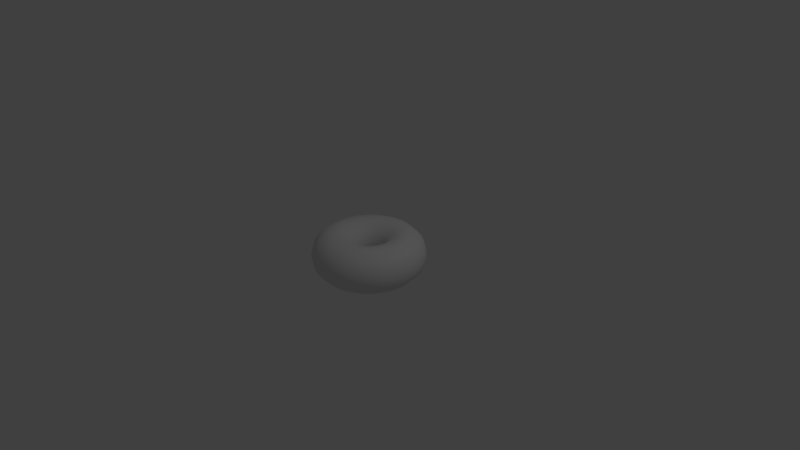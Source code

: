 # Source: doughnut.blend  (saved by Blender 2.78.0; exported with 4.5.12 LTS)
import bpy
from mathutils import Matrix  # noqa: F401  (used for matrix-valued properties, if any)

bpy.ops.wm.read_factory_settings(use_empty=True)
scene = bpy.context.scene
scene.name = 'Scene'

# ---- collections
col_collection_1 = bpy.data.collections.new('Collection 1'); scene.collection.children.link(col_collection_1)

# ---- world
world_world = bpy.data.worlds.new('World'); scene.world = world_world
world_world.color = (0.05088, 0.05088, 0.05088)
world_world.use_sun_shadow = False
world_world.sun_shadow_jitter_overblur = 0.0
world_world.cycles.sampling_method = 'MANUAL'

# ---- cameras
cam_camera = bpy.data.cameras.new('Camera')
cam_camera.clip_end = 100.0
cam_camera.lens = 35.0
cam_camera.sensor_width = 32.0
cam_camera.sensor_height = 18.0
cam_camera.ortho_scale = 7.314
cam_camera.dof.focus_distance = 0.0
cam_camera.dof.aperture_fstop = 128.0

# ---- lights
light_lamp = bpy.data.lights.new('Lamp', 'POINT')
light_lamp.transmission_factor = 0.0
light_lamp.cutoff_distance = 30.0
light_lamp.energy = 100.0
light_lamp.shadow_buffer_clip_start = 1.001
light_lamp.shadow_soft_size = 0.1
light_lamp.shadow_maximum_resolution = 0.006
light_lamp.use_absolute_resolution = True

# ---- meshes
me_cone = bpy.data.meshes.new('Cone')
me_cone.from_pydata([(0.7409, 1.25e-08, -1.142), (0.7025, 1.228e-08, -1.002), (0.5971, 1.261e-08, -0.8953), (0.4522, 1.25e-08, -0.8555), (0.3064, 1.272e-08, -0.8936), (0.199, 1.272e-08, -1.0), (0.1597, 1.25e-08, -1.142), (0.197, 1.272e-08, -1.302), (0.3064, 1.261e-08, -1.412), (0.4522, 1.25e-08, -1.45), (0.5971, 1.25e-08, -1.41), (0.7046, 1.228e-08, -1.3), (0.7346, 0.09671, -1.142), (0.6965, 0.0917, -1.002), (0.592, 0.07793, -0.8953), (0.4484, 0.05903, -0.8555), (0.3038, 0.03999, -0.8936), (0.1973, 0.02598, -1.0), (0.1583, 0.02084, -1.142), (0.1953, 0.02571, -1.302), (0.3038, 0.03999, -1.412), (0.4484, 0.05903, -1.45), (0.592, 0.07793, -1.41), (0.6985, 0.09197, -1.3), (0.7157, 0.1918, -1.142), (0.6786, 0.1818, -1.002), (0.5767, 0.1545, -0.8953), (0.4368, 0.117, -0.8555), (0.296, 0.07931, -0.8936), (0.1923, 0.05152, -1.0), (0.1542, 0.04132, -1.142), (0.1903, 0.05098, -1.302), (0.296, 0.07931, -1.412), (0.4368, 0.117, -1.45), (0.5767, 0.1545, -1.41), (0.6806, 0.1824, -1.3), (0.6845, 0.2835, -1.142), (0.649, 0.2688, -1.002), (0.5516, 0.2285, -0.8953), (0.4178, 0.1731, -0.8555), (0.2831, 0.1173, -0.8936), (0.1839, 0.07617, -1.0), (0.1475, 0.0611, -1.142), (0.182, 0.07538, -1.302), (0.2831, 0.1173, -1.412), (0.4178, 0.1731, -1.45), (0.5516, 0.2285, -1.41), (0.6509, 0.2696, -1.3), (0.6417, 0.3705, -1.142), (0.6084, 0.3513, -1.002), (0.5171, 0.2985, -0.8953), (0.3916, 0.2261, -0.8555), (0.2654, 0.1532, -0.8936), (0.1724, 0.09952, -1.0), (0.1383, 0.07983, -1.142), (0.1706, 0.09849, -1.302), (0.2654, 0.1532, -1.412), (0.3916, 0.2261, -1.45), (0.5171, 0.2985, -1.41), (0.6102, 0.3523, -1.3), (0.5878, 0.4511, -1.142), (0.5573, 0.4277, -1.002), (0.4737, 0.3635, -0.8953), (0.3588, 0.2753, -0.8555), (0.2431, 0.1865, -0.8936), (0.1579, 0.1212, -1.0), (0.1267, 0.09719, -1.142), (0.1563, 0.1199, -1.302), (0.2431, 0.1865, -1.412), (0.3588, 0.2753, -1.45), (0.4737, 0.3635, -1.41), (0.559, 0.4289, -1.3), (0.5239, 0.5239, -1.142), (0.4968, 0.4968, -1.002), (0.4222, 0.4222, -0.8953), (0.3198, 0.3198, -0.8555), (0.2167, 0.2167, -0.8936), (0.1407, 0.1407, -1.0), (0.1129, 0.1129, -1.142), (0.1393, 0.1393, -1.302), (0.2167, 0.2167, -1.412), (0.3198, 0.3198, -1.45), (0.4222, 0.4222, -1.41), (0.4982, 0.4982, -1.3), (0.4511, 0.5878, -1.142), (0.4277, 0.5573, -1.002), (0.3635, 0.4737, -0.8953), (0.2753, 0.3588, -0.8555), (0.1865, 0.2431, -0.8936), (0.1212, 0.1579, -1.0), (0.09719, 0.1267, -1.142), (0.1199, 0.1563, -1.302), (0.1865, 0.2431, -1.412), (0.2753, 0.3588, -1.45), (0.3635, 0.4737, -1.41), (0.4289, 0.559, -1.3), (0.3705, 0.6417, -1.142), (0.3513, 0.6084, -1.002), (0.2985, 0.5171, -0.8953), (0.2261, 0.3916, -0.8555), (0.1532, 0.2654, -0.8936), (0.09952, 0.1724, -1.0), (0.07983, 0.1383, -1.142), (0.09849, 0.1706, -1.302), (0.1532, 0.2654, -1.412), (0.2261, 0.3916, -1.45), (0.2985, 0.5171, -1.41), (0.3523, 0.6102, -1.3), (0.2835, 0.6845, -1.142), (0.2688, 0.649, -1.002), (0.2285, 0.5516, -0.8953), (0.1731, 0.4178, -0.8555), (0.1173, 0.2831, -0.8936), (0.07617, 0.1839, -1.0), (0.0611, 0.1475, -1.142), (0.07538, 0.182, -1.302), (0.1173, 0.2831, -1.412), (0.1731, 0.4178, -1.45), (0.2285, 0.5516, -1.41), (0.2696, 0.6509, -1.3), (0.1918, 0.7157, -1.142), (0.1818, 0.6786, -1.002), (0.1545, 0.5767, -0.8953), (0.117, 0.4368, -0.8555), (0.07931, 0.296, -0.8936), (0.05152, 0.1923, -1.0), (0.04132, 0.1542, -1.142), (0.05098, 0.1903, -1.302), (0.07931, 0.296, -1.412), (0.117, 0.4368, -1.45), (0.1545, 0.5767, -1.41), (0.1824, 0.6806, -1.3), (0.09671, 0.7346, -1.142), (0.0917, 0.6965, -1.002), (0.07793, 0.592, -0.8953), (0.05903, 0.4484, -0.8555), (0.03999, 0.3038, -0.8936), (0.02598, 0.1973, -1.0), (0.02084, 0.1583, -1.142), (0.02571, 0.1953, -1.302), (0.03999, 0.3038, -1.412), (0.05903, 0.4484, -1.45), (0.07793, 0.592, -1.41), (0.09197, 0.6985, -1.3), (1.377e-08, 0.7409, -1.142), (4.629e-08, 0.7025, -1.002), (4.589e-08, 0.5971, -0.8953), (3.547e-08, 0.4522, -0.8555), (3.212e-08, 0.3064, -0.8936), (2.307e-08, 0.199, -1.0), (4.428e-08, 0.1597, -1.142), (2.217e-08, 0.197, -1.302), (3.207e-08, 0.3064, -1.412), (3.547e-08, 0.4522, -1.45), (4.589e-08, 0.5971, -1.41), (4.645e-08, 0.7046, -1.3), (-0.09671, 0.7346, -1.142), (-0.0917, 0.6965, -1.002), (-0.07793, 0.592, -0.8953), (-0.05903, 0.4484, -0.8555), (-0.03999, 0.3038, -0.8936), (-0.02598, 0.1973, -1.0), (-0.02084, 0.1583, -1.142), (-0.02571, 0.1953, -1.302), (-0.03999, 0.3038, -1.412), (-0.05903, 0.4484, -1.45), (-0.07793, 0.592, -1.41), (-0.09197, 0.6985, -1.3), (-0.1918, 0.7157, -1.142), (-0.1818, 0.6786, -1.002), (-0.1545, 0.5767, -0.8953), (-0.117, 0.4368, -0.8555), (-0.07931, 0.296, -0.8936), (-0.05152, 0.1923, -1.0), (-0.04132, 0.1542, -1.142), (-0.05098, 0.1903, -1.302), (-0.07931, 0.296, -1.412), (-0.117, 0.4368, -1.45), (-0.1545, 0.5767, -1.41), (-0.1824, 0.6806, -1.3), (-0.2835, 0.6845, -1.142), (-0.2688, 0.649, -1.002), (-0.2285, 0.5516, -0.8953), (-0.1731, 0.4178, -0.8555), (-0.1173, 0.2831, -0.8936), (-0.07617, 0.1839, -1.0), (-0.0611, 0.1475, -1.142), (-0.07538, 0.182, -1.302), (-0.1173, 0.2831, -1.412), (-0.1731, 0.4178, -1.45), (-0.2285, 0.5516, -1.41), (-0.2696, 0.6509, -1.3), (-0.3705, 0.6417, -1.142), (-0.3513, 0.6084, -1.002), (-0.2985, 0.5171, -0.8953), (-0.2261, 0.3916, -0.8555), (-0.1532, 0.2654, -0.8936), (-0.09952, 0.1724, -1.0), (-0.07983, 0.1383, -1.142), (-0.09849, 0.1706, -1.302), (-0.1532, 0.2654, -1.412), (-0.2261, 0.3916, -1.45), (-0.2985, 0.5171, -1.41), (-0.3523, 0.6102, -1.3), (-0.4511, 0.5878, -1.142), (-0.4277, 0.5573, -1.002), (-0.3635, 0.4737, -0.8953), (-0.2753, 0.3588, -0.8555), (-0.1865, 0.2431, -0.8936), (-0.1212, 0.1579, -1.0), (-0.09719, 0.1267, -1.142), (-0.1199, 0.1563, -1.302), (-0.1865, 0.2431, -1.412), (-0.2753, 0.3588, -1.45), (-0.3635, 0.4737, -1.41), (-0.4289, 0.559, -1.3), (-0.5239, 0.5239, -1.142), (-0.4968, 0.4968, -1.002), (-0.4222, 0.4222, -0.8953), (-0.3198, 0.3198, -0.8555), (-0.2167, 0.2167, -0.8936), (-0.1407, 0.1407, -1.0), (-0.1129, 0.1129, -1.142), (-0.1393, 0.1393, -1.302), (-0.2167, 0.2167, -1.412), (-0.3198, 0.3198, -1.45), (-0.4222, 0.4222, -1.41), (-0.4982, 0.4982, -1.3), (-0.5878, 0.4511, -1.142), (-0.5573, 0.4277, -1.002), (-0.4737, 0.3635, -0.8953), (-0.3588, 0.2753, -0.8555), (-0.2431, 0.1865, -0.8936), (-0.1579, 0.1212, -1.0), (-0.1267, 0.09719, -1.142), (-0.1563, 0.1199, -1.302), (-0.2431, 0.1865, -1.412), (-0.3588, 0.2753, -1.45), (-0.4737, 0.3635, -1.41), (-0.559, 0.4289, -1.3), (-0.6417, 0.3705, -1.142), (-0.6084, 0.3513, -1.002), (-0.5171, 0.2985, -0.8953), (-0.3916, 0.2261, -0.8555), (-0.2654, 0.1532, -0.8936), (-0.1724, 0.09952, -1.0), (-0.1383, 0.07983, -1.142), (-0.1706, 0.09849, -1.302), (-0.2654, 0.1532, -1.412), (-0.3916, 0.2261, -1.45), (-0.5171, 0.2985, -1.41), (-0.6102, 0.3523, -1.3), (-0.6845, 0.2835, -1.142), (-0.649, 0.2688, -1.002), (-0.5516, 0.2285, -0.8953), (-0.4178, 0.1731, -0.8555), (-0.2831, 0.1173, -0.8936), (-0.1839, 0.07617, -1.0), (-0.1475, 0.0611, -1.142), (-0.182, 0.07538, -1.302), (-0.2831, 0.1173, -1.412), (-0.4178, 0.1731, -1.45), (-0.5516, 0.2285, -1.41), (-0.6509, 0.2696, -1.3), (-0.7157, 0.1918, -1.142), (-0.6786, 0.1818, -1.002), (-0.5767, 0.1545, -0.8953), (-0.4368, 0.117, -0.8555), (-0.296, 0.07931, -0.8936), (-0.1923, 0.05152, -1.0), (-0.1542, 0.04132, -1.142), (-0.1903, 0.05098, -1.302), (-0.296, 0.07931, -1.412), (-0.4368, 0.117, -1.45), (-0.5767, 0.1545, -1.41), (-0.6806, 0.1824, -1.3), (-0.7346, 0.09671, -1.142), (-0.6965, 0.0917, -1.002), (-0.592, 0.07793, -0.8953), (-0.4484, 0.05903, -0.8555), (-0.3038, 0.03999, -0.8936), (-0.1973, 0.02598, -1.0), (-0.1583, 0.02084, -1.142), (-0.1953, 0.02571, -1.302), (-0.3038, 0.03999, -1.412), (-0.4484, 0.05903, -1.45), (-0.592, 0.07793, -1.41), (-0.6985, 0.09197, -1.3), (-0.7409, 6.941e-08, -1.142), (-0.7025, 6.724e-08, -1.002), (-0.5971, 6.097e-08, -0.8953), (-0.4522, 5.198e-08, -0.8555), (-0.3064, 4.325e-08, -0.8936), (-0.199, 3.727e-08, -1.0), (-0.1597, 3.426e-08, -1.142), (-0.197, 3.723e-08, -1.302), (-0.3064, 4.319e-08, -1.412), (-0.4522, 5.198e-08, -1.45), (-0.5971, 6.097e-08, -1.41), (-0.7046, 6.752e-08, -1.3), (-0.7346, -0.09671, -1.142), (-0.6965, -0.0917, -1.002), (-0.592, -0.07793, -0.8953), (-0.4484, -0.05903, -0.8555), (-0.3038, -0.03999, -0.8936), (-0.1973, -0.02598, -1.0), (-0.1583, -0.02084, -1.142), (-0.1953, -0.02571, -1.302), (-0.3038, -0.03999, -1.412), (-0.4484, -0.05903, -1.45), (-0.592, -0.07793, -1.41), (-0.6985, -0.09197, -1.3), (-0.7157, -0.1918, -1.142), (-0.6786, -0.1818, -1.002), (-0.5767, -0.1545, -0.8953), (-0.4368, -0.117, -0.8555), (-0.296, -0.07931, -0.8936), (-0.1923, -0.05152, -1.0), (-0.1542, -0.04132, -1.142), (-0.1903, -0.05098, -1.302), (-0.296, -0.07931, -1.412), (-0.4368, -0.117, -1.45), (-0.5767, -0.1545, -1.41), (-0.6806, -0.1824, -1.3), (-0.6845, -0.2835, -1.142), (-0.649, -0.2688, -1.002), (-0.5516, -0.2285, -0.8953), (-0.4178, -0.1731, -0.8555), (-0.2831, -0.1173, -0.8936), (-0.1839, -0.07617, -1.0), (-0.1475, -0.0611, -1.142), (-0.182, -0.07538, -1.302), (-0.2831, -0.1173, -1.412), (-0.4178, -0.1731, -1.45), (-0.5516, -0.2285, -1.41), (-0.6509, -0.2696, -1.3), (-0.6417, -0.3705, -1.142), (-0.6084, -0.3513, -1.002), (-0.5171, -0.2985, -0.8953), (-0.3916, -0.2261, -0.8555), (-0.2654, -0.1532, -0.8936), (-0.1724, -0.09952, -1.0), (-0.1383, -0.07983, -1.142), (-0.1706, -0.09849, -1.302), (-0.2654, -0.1532, -1.412), (-0.3916, -0.2261, -1.45), (-0.5171, -0.2985, -1.41), (-0.6102, -0.3523, -1.3), (-0.5878, -0.4511, -1.142), (-0.5573, -0.4277, -1.002), (-0.4737, -0.3635, -0.8953), (-0.3588, -0.2753, -0.8555), (-0.2431, -0.1865, -0.8936), (-0.1579, -0.1212, -1.0), (-0.1267, -0.09719, -1.142), (-0.1563, -0.1199, -1.302), (-0.2431, -0.1865, -1.412), (-0.3588, -0.2753, -1.45), (-0.4737, -0.3635, -1.41), (-0.559, -0.4289, -1.3), (-0.5239, -0.5239, -1.142), (-0.4968, -0.4968, -1.002), (-0.4222, -0.4222, -0.8953), (-0.3198, -0.3198, -0.8555), (-0.2167, -0.2167, -0.8936), (-0.1407, -0.1407, -1.0), (-0.1129, -0.1129, -1.142), (-0.1393, -0.1393, -1.302), (-0.2167, -0.2167, -1.412), (-0.3198, -0.3198, -1.45), (-0.4222, -0.4222, -1.41), (-0.4982, -0.4982, -1.3), (-0.4511, -0.5878, -1.142), (-0.4277, -0.5573, -1.002), (-0.3635, -0.4737, -0.8953), (-0.2753, -0.3588, -0.8555), (-0.1865, -0.2431, -0.8936), (-0.1212, -0.1579, -1.0), (-0.09719, -0.1267, -1.142), (-0.1199, -0.1563, -1.302), (-0.1865, -0.2431, -1.412), (-0.2753, -0.3588, -1.45), (-0.3635, -0.4737, -1.41), (-0.4289, -0.559, -1.3), (-0.3705, -0.6417, -1.142), (-0.3513, -0.6084, -1.002), (-0.2985, -0.5171, -0.8953), (-0.2261, -0.3916, -0.8555), (-0.1532, -0.2654, -0.8936), (-0.09952, -0.1724, -1.0), (-0.07983, -0.1383, -1.142), (-0.09849, -0.1706, -1.302), (-0.1532, -0.2654, -1.412), (-0.2261, -0.3916, -1.45), (-0.2985, -0.5171, -1.41), (-0.3523, -0.6102, -1.3), (-0.2835, -0.6845, -1.142), (-0.2688, -0.649, -1.002), (-0.2285, -0.5516, -0.8953), (-0.1731, -0.4178, -0.8555), (-0.1173, -0.2831, -0.8936), (-0.07617, -0.1839, -1.0), (-0.0611, -0.1475, -1.142), (-0.07538, -0.182, -1.302), (-0.1173, -0.2831, -1.412), (-0.1731, -0.4178, -1.45), (-0.2285, -0.5516, -1.41), (-0.2696, -0.6509, -1.3), (-0.1918, -0.7157, -1.142), (-0.1818, -0.6786, -1.002), (-0.1545, -0.5767, -0.8953), (-0.117, -0.4368, -0.8555), (-0.07931, -0.296, -0.8936), (-0.05152, -0.1923, -1.0), (-0.04132, -0.1542, -1.142), (-0.05098, -0.1903, -1.302), (-0.07931, -0.296, -1.412), (-0.117, -0.4368, -1.45), (-0.1545, -0.5767, -1.41), (-0.1824, -0.6806, -1.3), (-0.09671, -0.7346, -1.142), (-0.0917, -0.6965, -1.002), (-0.07793, -0.592, -0.8953), (-0.05903, -0.4484, -0.8555), (-0.03999, -0.3038, -0.8936), (-0.02598, -0.1973, -1.0), (-0.02084, -0.1583, -1.142), (-0.02571, -0.1953, -1.302), (-0.03999, -0.3038, -1.412), (-0.05903, -0.4484, -1.45), (-0.07793, -0.592, -1.41), (-0.09197, -0.6985, -1.3), (-3.132e-08, -0.7409, -1.142), (-5.88e-09, -0.7025, -1.002), (6.514e-09, -0.5971, -0.8953), (3.487e-08, -0.4522, -0.8555), (6.825e-08, -0.3064, -0.8936), (9.402e-08, -0.199, -1.0), (1.305e-07, -0.1597, -1.142), (9.418e-08, -0.197, -1.302), (6.83e-08, -0.3064, -1.412), (3.487e-08, -0.4522, -1.45), (6.514e-09, -0.5971, -1.41), (-7.229e-09, -0.7046, -1.3), (0.09671, -0.7346, -1.142), (0.0917, -0.6965, -1.002), (0.07793, -0.592, -0.8953), (0.05903, -0.4484, -0.8555), (0.03999, -0.3038, -0.8936), (0.02598, -0.1973, -1.0), (0.02084, -0.1583, -1.142), (0.02571, -0.1953, -1.302), (0.03999, -0.3038, -1.412), (0.05903, -0.4484, -1.45), (0.07793, -0.592, -1.41), (0.09197, -0.6985, -1.3), (0.1918, -0.7157, -1.142), (0.1818, -0.6786, -1.002), (0.1545, -0.5767, -0.8953), (0.117, -0.4368, -0.8555), (0.0793, -0.296, -0.8936), (0.05152, -0.1923, -1.0), (0.04132, -0.1542, -1.142), (0.05098, -0.1903, -1.302), (0.0793, -0.296, -1.412), (0.117, -0.4368, -1.45), (0.1545, -0.5767, -1.41), (0.1824, -0.6806, -1.3), (0.2835, -0.6845, -1.142), (0.2688, -0.649, -1.002), (0.2285, -0.5516, -0.8953), (0.1731, -0.4178, -0.8555), (0.1173, -0.2831, -0.8936), (0.07617, -0.1839, -1.0), (0.0611, -0.1475, -1.142), (0.07538, -0.182, -1.302), (0.1173, -0.2831, -1.412), (0.1731, -0.4178, -1.45), (0.2285, -0.5516, -1.41), (0.2696, -0.6509, -1.3), (0.3705, -0.6417, -1.142), (0.3513, -0.6084, -1.002), (0.2985, -0.5171, -0.8953), (0.2261, -0.3916, -0.8555), (0.1532, -0.2654, -0.8936), (0.09952, -0.1724, -1.0), (0.07983, -0.1383, -1.142), (0.09849, -0.1706, -1.302), (0.1532, -0.2654, -1.412), (0.2261, -0.3916, -1.45), (0.2985, -0.5171, -1.41), (0.3523, -0.6102, -1.3), (0.4511, -0.5878, -1.142), (0.4277, -0.5573, -1.002), (0.3635, -0.4737, -0.8953), (0.2753, -0.3588, -0.8555), (0.1865, -0.2431, -0.8936), (0.1212, -0.1579, -1.0), (0.09719, -0.1267, -1.142), (0.1199, -0.1563, -1.302), (0.1865, -0.2431, -1.412), (0.2753, -0.3588, -1.45), (0.3635, -0.4737, -1.41), (0.4289, -0.559, -1.3), (0.5239, -0.5239, -1.142), (0.4968, -0.4968, -1.002), (0.4222, -0.4222, -0.8953), (0.3198, -0.3198, -0.8555), (0.2167, -0.2167, -0.8936), (0.1407, -0.1407, -1.0), (0.1129, -0.1129, -1.142), (0.1393, -0.1393, -1.302), (0.2167, -0.2167, -1.412), (0.3198, -0.3198, -1.45), (0.4222, -0.4222, -1.41), (0.4982, -0.4982, -1.3), (0.5878, -0.4511, -1.142), (0.5573, -0.4277, -1.002), (0.4737, -0.3635, -0.8953), (0.3588, -0.2753, -0.8555), (0.2431, -0.1865, -0.8936), (0.1579, -0.1212, -1.0), (0.1267, -0.09719, -1.142), (0.1563, -0.1199, -1.302), (0.2431, -0.1865, -1.412), (0.3588, -0.2753, -1.45), (0.4737, -0.3635, -1.41), (0.559, -0.4289, -1.3), (0.6417, -0.3705, -1.142), (0.6084, -0.3513, -1.002), (0.5171, -0.2985, -0.8953), (0.3916, -0.2261, -0.8555), (0.2654, -0.1532, -0.8936), (0.1724, -0.09952, -1.0), (0.1383, -0.07983, -1.142), (0.1706, -0.09849, -1.302), (0.2654, -0.1532, -1.412), (0.3916, -0.2261, -1.45), (0.5171, -0.2985, -1.41), (0.6102, -0.3523, -1.3), (0.6845, -0.2835, -1.142), (0.649, -0.2688, -1.002), (0.5516, -0.2285, -0.8953), (0.4178, -0.1731, -0.8555), (0.2831, -0.1173, -0.8936), (0.1839, -0.07617, -1.0), (0.1475, -0.0611, -1.142), (0.182, -0.07538, -1.302), (0.2831, -0.1173, -1.412), (0.4178, -0.1731, -1.45), (0.5516, -0.2285, -1.41), (0.6509, -0.2696, -1.3), (0.7157, -0.1918, -1.142), (0.6786, -0.1818, -1.002), (0.5767, -0.1545, -0.8953), (0.4368, -0.117, -0.8555), (0.296, -0.0793, -0.8936), (0.1923, -0.05152, -1.0), (0.1542, -0.04132, -1.142), (0.1903, -0.05098, -1.302), (0.296, -0.0793, -1.412), (0.4368, -0.117, -1.45), (0.5767, -0.1545, -1.41), (0.6806, -0.1824, -1.3), (0.7346, -0.09671, -1.142), (0.6965, -0.0917, -1.002), (0.592, -0.07793, -0.8953), (0.4484, -0.05903, -0.8555), (0.3038, -0.03999, -0.8936), (0.1973, -0.02598, -1.0), (0.1583, -0.02084, -1.142), (0.1953, -0.02571, -1.302), (0.3038, -0.03999, -1.412), (0.4484, -0.05903, -1.45), (0.592, -0.07793, -1.41), (0.6985, -0.09197, -1.3), (0.3848, 1.25e-08, -1.15), (0.3931, 1.272e-08, -1.178), (0.4161, 1.239e-08, -1.202), (0.4484, 1.25e-08, -1.212), (0.4816, 1.228e-08, -1.204), (0.5066, 1.228e-08, -1.18), (0.5158, 1.25e-08, -1.15), (0.5086, 1.228e-08, -1.129), (0.4816, 1.239e-08, -1.101), (0.4484, 1.25e-08, -1.094), (0.4161, 1.25e-08, -1.103), (0.391, 1.272e-08, -1.131), (0.3815, 0.05023, -1.15), (0.3897, 0.05131, -1.178), (0.4125, 0.05431, -1.202), (0.4445, 0.05853, -1.212), (0.4775, 0.06286, -1.204), (0.5022, 0.06612, -1.18), (0.5114, 0.06732, -1.15), (0.5043, 0.06639, -1.129), (0.4775, 0.06286, -1.101), (0.4445, 0.05853, -1.094), (0.4125, 0.05431, -1.103), (0.3877, 0.05104, -1.131), (0.3717, 0.0996, -1.15), (0.3797, 0.1017, -1.178), (0.4019, 0.1077, -1.202), (0.4331, 0.116, -1.212), (0.4652, 0.1247, -1.204), (0.4893, 0.1311, -1.18), (0.4982, 0.1335, -1.15), (0.4913, 0.1316, -1.129), (0.4652, 0.1247, -1.101), (0.4331, 0.116, -1.094), (0.4019, 0.1077, -1.103), (0.3777, 0.1012, -1.131), (0.3555, 0.1473, -1.15), (0.3631, 0.1504, -1.178), (0.3844, 0.1592, -1.202), (0.4143, 0.1716, -1.212), (0.445, 0.1843, -1.204), (0.468, 0.1939, -1.18), (0.4765, 0.1974, -1.15), (0.4699, 0.1946, -1.129), (0.445, 0.1843, -1.101), (0.4143, 0.1716, -1.094), (0.3844, 0.1592, -1.103), (0.3613, 0.1496, -1.131), (0.3333, 0.1924, -1.15), (0.3404, 0.1965, -1.178), (0.3604, 0.2081, -1.202), (0.3883, 0.2242, -1.212), (0.4171, 0.2408, -1.204), (0.4387, 0.2533, -1.18), (0.4467, 0.2579, -1.15), (0.4405, 0.2543, -1.129), (0.4171, 0.2408, -1.101), (0.3883, 0.2242, -1.094), (0.3604, 0.2081, -1.103), (0.3386, 0.1955, -1.131), (0.3053, 0.2343, -1.15), (0.3118, 0.2393, -1.178), (0.3301, 0.2533, -1.202), (0.3557, 0.273, -1.212), (0.3821, 0.2932, -1.204), (0.4019, 0.3084, -1.18), (0.4092, 0.314, -1.15), (0.4035, 0.3096, -1.129), (0.3821, 0.2932, -1.101), (0.3557, 0.273, -1.094), (0.3301, 0.2533, -1.103), (0.3102, 0.238, -1.131), (0.2721, 0.2721, -1.15), (0.2779, 0.2779, -1.178), (0.2942, 0.2942, -1.202), (0.3171, 0.3171, -1.212), (0.3406, 0.3406, -1.204), (0.3582, 0.3582, -1.18), (0.3647, 0.3647, -1.15), (0.3597, 0.3597, -1.129), (0.3406, 0.3406, -1.101), (0.3171, 0.3171, -1.094), (0.2942, 0.2942, -1.103), (0.2765, 0.2765, -1.131), (0.2343, 0.3053, -1.15), (0.2393, 0.3118, -1.178), (0.2533, 0.3301, -1.202), (0.273, 0.3557, -1.212), (0.2932, 0.3821, -1.204), (0.3084, 0.4019, -1.18), (0.314, 0.4092, -1.15), (0.3096, 0.4035, -1.129), (0.2932, 0.3821, -1.101), (0.273, 0.3557, -1.094), (0.2533, 0.3301, -1.103), (0.238, 0.3102, -1.131), (0.1924, 0.3333, -1.15), (0.1965, 0.3404, -1.178), (0.2081, 0.3604, -1.202), (0.2242, 0.3883, -1.212), (0.2408, 0.4171, -1.204), (0.2533, 0.4387, -1.18), (0.2579, 0.4467, -1.15), (0.2543, 0.4405, -1.129), (0.2408, 0.4171, -1.101), (0.2242, 0.3883, -1.094), (0.2081, 0.3604, -1.103), (0.1955, 0.3386, -1.131), (0.1473, 0.3555, -1.15), (0.1504, 0.3631, -1.178), (0.1592, 0.3844, -1.202), (0.1716, 0.4143, -1.212), (0.1843, 0.445, -1.204), (0.1939, 0.468, -1.18), (0.1974, 0.4765, -1.15), (0.1946, 0.4699, -1.129), (0.1843, 0.445, -1.101), (0.1716, 0.4143, -1.094), (0.1592, 0.3844, -1.103), (0.1496, 0.3613, -1.131), (0.0996, 0.3717, -1.15), (0.1017, 0.3797, -1.178), (0.1077, 0.4019, -1.202), (0.116, 0.4331, -1.212), (0.1247, 0.4652, -1.204), (0.1311, 0.4893, -1.18), (0.1335, 0.4982, -1.15), (0.1316, 0.4913, -1.129), (0.1247, 0.4652, -1.101), (0.116, 0.4331, -1.094), (0.1077, 0.4019, -1.103), (0.1012, 0.3777, -1.131), (0.05023, 0.3815, -1.15), (0.05131, 0.3897, -1.178), (0.05431, 0.4125, -1.202), (0.05853, 0.4445, -1.212), (0.06286, 0.4775, -1.204), (0.06612, 0.5022, -1.18), (0.06732, 0.5114, -1.15), (0.06639, 0.5043, -1.129), (0.06286, 0.4775, -1.101), (0.05853, 0.4445, -1.094), (0.05431, 0.4125, -1.103), (0.05104, 0.3877, -1.131), (4.105e-08, 0.3848, -1.15), (6.221e-08, 0.3931, -1.178), (6.261e-08, 0.4161, -1.202), (4.619e-08, 0.4484, -1.212), (4.953e-08, 0.4816, -1.204), (3.175e-08, 0.5066, -1.18), (3.738e-08, 0.5158, -1.15), (3.265e-08, 0.5086, -1.129), (4.959e-08, 0.4816, -1.101), (4.619e-08, 0.4484, -1.094), (6.261e-08, 0.4161, -1.103), (6.205e-08, 0.391, -1.131), (-0.05023, 0.3815, -1.15), (-0.05131, 0.3897, -1.178), (-0.05431, 0.4125, -1.202), (-0.05853, 0.4445, -1.212), (-0.06286, 0.4775, -1.204), (-0.06612, 0.5022, -1.18), (-0.06732, 0.5114, -1.15), (-0.06639, 0.5043, -1.129), (-0.06286, 0.4775, -1.101), (-0.05853, 0.4445, -1.094), (-0.05431, 0.4125, -1.103), (-0.05104, 0.3877, -1.131), (-0.0996, 0.3717, -1.15), (-0.1017, 0.3797, -1.178), (-0.1077, 0.4019, -1.202), (-0.116, 0.4331, -1.212), (-0.1247, 0.4652, -1.204), (-0.1311, 0.4893, -1.18), (-0.1335, 0.4982, -1.15), (-0.1316, 0.4913, -1.129), (-0.1247, 0.4652, -1.101), (-0.116, 0.4331, -1.094), (-0.1077, 0.4019, -1.103), (-0.1012, 0.3777, -1.131), (-0.1473, 0.3555, -1.15), (-0.1504, 0.3631, -1.178), (-0.1592, 0.3844, -1.202), (-0.1716, 0.4143, -1.212), (-0.1843, 0.445, -1.204), (-0.1939, 0.468, -1.18), (-0.1974, 0.4765, -1.15), (-0.1946, 0.4699, -1.129), (-0.1843, 0.445, -1.101), (-0.1716, 0.4143, -1.094), (-0.1592, 0.3844, -1.103), (-0.1496, 0.3613, -1.131), (-0.1924, 0.3333, -1.15), (-0.1965, 0.3404, -1.178), (-0.2081, 0.3604, -1.202), (-0.2242, 0.3883, -1.212), (-0.2408, 0.4171, -1.204), (-0.2533, 0.4387, -1.18), (-0.2579, 0.4467, -1.15), (-0.2543, 0.4405, -1.129), (-0.2408, 0.4171, -1.101), (-0.2242, 0.3883, -1.094), (-0.2081, 0.3604, -1.103), (-0.1955, 0.3386, -1.131), (-0.2343, 0.3053, -1.15), (-0.2393, 0.3118, -1.178), (-0.2533, 0.3301, -1.202), (-0.273, 0.3557, -1.212), (-0.2932, 0.3821, -1.204), (-0.3084, 0.4019, -1.18), (-0.314, 0.4092, -1.15), (-0.3096, 0.4035, -1.129), (-0.2932, 0.3821, -1.101), (-0.273, 0.3557, -1.094), (-0.2533, 0.3301, -1.103), (-0.238, 0.3102, -1.131), (-0.2721, 0.2721, -1.15), (-0.2779, 0.2779, -1.178), (-0.2942, 0.2942, -1.202), (-0.3171, 0.3171, -1.212), (-0.3406, 0.3406, -1.204), (-0.3582, 0.3582, -1.18), (-0.3647, 0.3647, -1.15), (-0.3597, 0.3597, -1.129), (-0.3406, 0.3406, -1.101), (-0.3171, 0.3171, -1.094), (-0.2942, 0.2942, -1.103), (-0.2765, 0.2765, -1.131), (-0.3053, 0.2343, -1.15), (-0.3118, 0.2393, -1.178), (-0.3301, 0.2533, -1.202), (-0.3557, 0.273, -1.212), (-0.3821, 0.2932, -1.204), (-0.4019, 0.3084, -1.18), (-0.4092, 0.314, -1.15), (-0.4035, 0.3096, -1.129), (-0.3821, 0.2932, -1.101), (-0.3557, 0.273, -1.094), (-0.3301, 0.2533, -1.103), (-0.3102, 0.238, -1.131), (-0.3333, 0.1924, -1.15), (-0.3404, 0.1965, -1.178), (-0.3604, 0.2081, -1.202), (-0.3883, 0.2242, -1.212), (-0.4171, 0.2408, -1.204), (-0.4387, 0.2533, -1.18), (-0.4467, 0.2579, -1.15), (-0.4405, 0.2543, -1.129), (-0.4171, 0.2408, -1.101), (-0.3883, 0.2242, -1.094), (-0.3604, 0.2081, -1.103), (-0.3386, 0.1955, -1.131), (-0.3555, 0.1473, -1.15), (-0.3631, 0.1504, -1.178), (-0.3844, 0.1592, -1.202), (-0.4143, 0.1716, -1.212), (-0.445, 0.1843, -1.204), (-0.468, 0.1939, -1.18), (-0.4765, 0.1974, -1.15), (-0.4699, 0.1946, -1.129), (-0.445, 0.1843, -1.101), (-0.4143, 0.1716, -1.094), (-0.3844, 0.1592, -1.103), (-0.3613, 0.1496, -1.131), (-0.3717, 0.0996, -1.15), (-0.3797, 0.1017, -1.178), (-0.4019, 0.1077, -1.202), (-0.4331, 0.116, -1.212), (-0.4652, 0.1247, -1.204), (-0.4893, 0.1311, -1.18), (-0.4982, 0.1335, -1.15), (-0.4913, 0.1316, -1.129), (-0.4652, 0.1247, -1.101), (-0.4331, 0.116, -1.094), (-0.4019, 0.1077, -1.103), (-0.3777, 0.1012, -1.131), (-0.3815, 0.05023, -1.15), (-0.3897, 0.05131, -1.178), (-0.4125, 0.05431, -1.202), (-0.4445, 0.05853, -1.212), (-0.4775, 0.06286, -1.204), (-0.5022, 0.06612, -1.18), (-0.5114, 0.06732, -1.15), (-0.5043, 0.06639, -1.129), (-0.4775, 0.06286, -1.101), (-0.4445, 0.05853, -1.094), (-0.4125, 0.05431, -1.103), (-0.3877, 0.05104, -1.131), (-0.3848, 5.401e-08, -1.15), (-0.3931, 5.354e-08, -1.178), (-0.4161, 5.261e-08, -1.202), (-0.4484, 5.176e-08, -1.212), (-0.4816, 5.065e-08, -1.204), (-0.5066, 4.942e-08, -1.18), (-0.5158, 4.979e-08, -1.15), (-0.5086, 4.945e-08, -1.129), (-0.4816, 5.07e-08, -1.101), (-0.4484, 5.176e-08, -1.094), (-0.4161, 5.261e-08, -1.103), (-0.391, 5.326e-08, -1.131), (-0.3815, -0.05023, -1.15), (-0.3897, -0.05131, -1.178), (-0.4125, -0.05431, -1.202), (-0.4445, -0.05853, -1.212), (-0.4775, -0.06286, -1.204), (-0.5022, -0.06612, -1.18), (-0.5114, -0.06732, -1.15), (-0.5043, -0.06639, -1.129), (-0.4775, -0.06286, -1.101), (-0.4445, -0.05853, -1.094), (-0.4125, -0.05431, -1.103), (-0.3877, -0.05104, -1.131), (-0.3717, -0.0996, -1.15), (-0.3797, -0.1017, -1.178), (-0.4019, -0.1077, -1.202), (-0.4331, -0.116, -1.212), (-0.4652, -0.1247, -1.204), (-0.4893, -0.1311, -1.18), (-0.4982, -0.1335, -1.15), (-0.4913, -0.1316, -1.129), (-0.4652, -0.1247, -1.101), (-0.4331, -0.116, -1.094), (-0.4019, -0.1077, -1.103), (-0.3777, -0.1012, -1.131), (-0.3555, -0.1473, -1.15), (-0.3631, -0.1504, -1.178), (-0.3844, -0.1592, -1.202), (-0.4143, -0.1716, -1.212), (-0.445, -0.1843, -1.204), (-0.468, -0.1939, -1.18), (-0.4765, -0.1974, -1.15), (-0.4699, -0.1946, -1.129), (-0.445, -0.1843, -1.101), (-0.4143, -0.1716, -1.094), (-0.3844, -0.1592, -1.103), (-0.3613, -0.1496, -1.131), (-0.3333, -0.1924, -1.15), (-0.3404, -0.1965, -1.178), (-0.3604, -0.2081, -1.202), (-0.3883, -0.2242, -1.212), (-0.4171, -0.2408, -1.204), (-0.4387, -0.2533, -1.18), (-0.4467, -0.2579, -1.15), (-0.4405, -0.2543, -1.129), (-0.4171, -0.2408, -1.101), (-0.3883, -0.2242, -1.094), (-0.3604, -0.2081, -1.103), (-0.3386, -0.1955, -1.131), (-0.3053, -0.2343, -1.15), (-0.3118, -0.2393, -1.178), (-0.3301, -0.2533, -1.202), (-0.3557, -0.273, -1.212), (-0.3821, -0.2932, -1.204), (-0.4019, -0.3084, -1.18), (-0.4092, -0.314, -1.15), (-0.4035, -0.3096, -1.129), (-0.3821, -0.2932, -1.101), (-0.3557, -0.273, -1.094), (-0.3301, -0.2533, -1.103), (-0.3102, -0.238, -1.131), (-0.2721, -0.2721, -1.15), (-0.2779, -0.2779, -1.178), (-0.2942, -0.2942, -1.202), (-0.3171, -0.3171, -1.212), (-0.3406, -0.3406, -1.204), (-0.3582, -0.3582, -1.18), (-0.3647, -0.3647, -1.15), (-0.3597, -0.3597, -1.129), (-0.3406, -0.3406, -1.101), (-0.3171, -0.3171, -1.094), (-0.2942, -0.2942, -1.103), (-0.2765, -0.2765, -1.131), (-0.2343, -0.3053, -1.15), (-0.2393, -0.3118, -1.178), (-0.2533, -0.3301, -1.202), (-0.273, -0.3557, -1.212), (-0.2932, -0.3821, -1.204), (-0.3084, -0.4019, -1.18), (-0.314, -0.4092, -1.15), (-0.3096, -0.4035, -1.129), (-0.2932, -0.3821, -1.101), (-0.273, -0.3557, -1.094), (-0.2533, -0.3301, -1.103), (-0.238, -0.3102, -1.131), (-0.1924, -0.3333, -1.15), (-0.1965, -0.3404, -1.178), (-0.2081, -0.3604, -1.202), (-0.2242, -0.3883, -1.212), (-0.2408, -0.4171, -1.204), (-0.2533, -0.4387, -1.18), (-0.2579, -0.4467, -1.15), (-0.2543, -0.4405, -1.129), (-0.2408, -0.4171, -1.101), (-0.2242, -0.3883, -1.094), (-0.2081, -0.3604, -1.103), (-0.1955, -0.3386, -1.131), (-0.1473, -0.3555, -1.15), (-0.1504, -0.3631, -1.178), (-0.1592, -0.3844, -1.202), (-0.1716, -0.4143, -1.212), (-0.1843, -0.445, -1.204), (-0.1939, -0.468, -1.18), (-0.1974, -0.4765, -1.15), (-0.1946, -0.4699, -1.129), (-0.1843, -0.445, -1.101), (-0.1716, -0.4143, -1.094), (-0.1592, -0.3844, -1.103), (-0.1496, -0.3613, -1.131), (-0.0996, -0.3717, -1.15), (-0.1017, -0.3797, -1.178), (-0.1077, -0.4019, -1.202), (-0.116, -0.4331, -1.212), (-0.1247, -0.4652, -1.204), (-0.1311, -0.4893, -1.18), (-0.1335, -0.4982, -1.15), (-0.1316, -0.4913, -1.129), (-0.1247, -0.4652, -1.101), (-0.116, -0.4331, -1.094), (-0.1077, -0.4019, -1.103), (-0.1012, -0.3777, -1.131), (-0.05023, -0.3815, -1.15), (-0.05131, -0.3897, -1.178), (-0.05431, -0.4125, -1.202), (-0.05853, -0.4445, -1.212), (-0.06286, -0.4775, -1.204), (-0.06612, -0.5022, -1.18), (-0.06733, -0.5114, -1.15), (-0.06639, -0.5043, -1.129), (-0.06286, -0.4775, -1.101), (-0.05853, -0.4445, -1.094), (-0.05431, -0.4125, -1.103), (-0.05104, -0.3877, -1.131), (8.614e-08, -0.3848, -1.15), (1.144e-07, -0.3931, -1.178), (1.02e-07, -0.4161, -1.202), (4.679e-08, -0.4484, -1.212), (1.341e-08, -0.4816, -1.204), (-3.92e-08, -0.5066, -1.18), (-4.889e-08, -0.5158, -1.15), (-3.936e-08, -0.5086, -1.129), (1.336e-08, -0.4816, -1.101), (4.679e-08, -0.4484, -1.094), (1.02e-07, -0.4161, -1.103), (1.157e-07, -0.391, -1.131), (0.05023, -0.3815, -1.15), (0.05131, -0.3897, -1.178), (0.05431, -0.4125, -1.202), (0.05853, -0.4445, -1.212), (0.06286, -0.4775, -1.204), (0.06612, -0.5022, -1.18), (0.06732, -0.5114, -1.15), (0.06639, -0.5043, -1.129), (0.06286, -0.4775, -1.101), (0.05853, -0.4445, -1.094), (0.05431, -0.4125, -1.103), (0.05104, -0.3877, -1.131), (0.0996, -0.3717, -1.15), (0.1017, -0.3797, -1.178), (0.1077, -0.4019, -1.202), (0.116, -0.4331, -1.212), (0.1247, -0.4652, -1.204), (0.1311, -0.4893, -1.18), (0.1335, -0.4982, -1.15), (0.1316, -0.4913, -1.129), (0.1247, -0.4652, -1.101), (0.116, -0.4331, -1.094), (0.1077, -0.4019, -1.103), (0.1012, -0.3777, -1.131), (0.1473, -0.3555, -1.15), (0.1504, -0.3631, -1.178), (0.1592, -0.3844, -1.202), (0.1716, -0.4143, -1.212), (0.1843, -0.445, -1.204), (0.1939, -0.468, -1.18), (0.1974, -0.4765, -1.15), (0.1946, -0.4699, -1.129), (0.1843, -0.445, -1.101), (0.1716, -0.4143, -1.094), (0.1592, -0.3844, -1.103), (0.1496, -0.3613, -1.131), (0.1924, -0.3333, -1.15), (0.1965, -0.3404, -1.178), (0.2081, -0.3604, -1.202), (0.2242, -0.3883, -1.212), (0.2408, -0.4171, -1.204), (0.2533, -0.4387, -1.18), (0.2579, -0.4467, -1.15), (0.2543, -0.4405, -1.129), (0.2408, -0.4171, -1.101), (0.2242, -0.3883, -1.094), (0.2081, -0.3604, -1.103), (0.1955, -0.3386, -1.131), (0.2343, -0.3053, -1.15), (0.2393, -0.3118, -1.178), (0.2533, -0.3301, -1.202), (0.273, -0.3557, -1.212), (0.2932, -0.3821, -1.204), (0.3084, -0.4019, -1.18), (0.314, -0.4092, -1.15), (0.3096, -0.4035, -1.129), (0.2932, -0.3821, -1.101), (0.273, -0.3557, -1.094), (0.2533, -0.3301, -1.103), (0.238, -0.3102, -1.131), (0.2721, -0.2721, -1.15), (0.2779, -0.2779, -1.178), (0.2942, -0.2942, -1.202), (0.3171, -0.3171, -1.212), (0.3406, -0.3406, -1.204), (0.3582, -0.3582, -1.18), (0.3647, -0.3647, -1.15), (0.3597, -0.3597, -1.129), (0.3406, -0.3406, -1.101), (0.3171, -0.3171, -1.094), (0.2942, -0.2942, -1.103), (0.2765, -0.2765, -1.131), (0.3053, -0.2343, -1.15), (0.3118, -0.2393, -1.178), (0.3301, -0.2533, -1.202), (0.3557, -0.273, -1.212), (0.3821, -0.2932, -1.204), (0.4019, -0.3084, -1.18), (0.4092, -0.314, -1.15), (0.4035, -0.3096, -1.129), (0.3821, -0.2932, -1.101), (0.3557, -0.273, -1.094), (0.3301, -0.2533, -1.103), (0.3102, -0.238, -1.131), (0.3333, -0.1924, -1.15), (0.3404, -0.1965, -1.178), (0.3604, -0.2081, -1.202), (0.3883, -0.2242, -1.212), (0.4171, -0.2408, -1.204), (0.4387, -0.2533, -1.18), (0.4467, -0.2579, -1.15), (0.4405, -0.2543, -1.129), (0.4171, -0.2408, -1.101), (0.3883, -0.2242, -1.094), (0.3604, -0.2081, -1.103), (0.3386, -0.1955, -1.131), (0.3555, -0.1473, -1.15), (0.3631, -0.1504, -1.178), (0.3844, -0.1592, -1.202), (0.4143, -0.1716, -1.212), (0.445, -0.1843, -1.204), (0.468, -0.1939, -1.18), (0.4765, -0.1974, -1.15), (0.4699, -0.1946, -1.129), (0.445, -0.1843, -1.101), (0.4143, -0.1716, -1.094), (0.3844, -0.1592, -1.103), (0.3613, -0.1496, -1.131), (0.3717, -0.0996, -1.15), (0.3797, -0.1017, -1.178), (0.4019, -0.1077, -1.202), (0.4331, -0.116, -1.212), (0.4652, -0.1247, -1.204), (0.4893, -0.1311, -1.18), (0.4982, -0.1335, -1.15), (0.4913, -0.1316, -1.129), (0.4652, -0.1247, -1.101), (0.4331, -0.116, -1.094), (0.4019, -0.1077, -1.103), (0.3777, -0.1012, -1.131), (0.3815, -0.05023, -1.15), (0.3897, -0.05131, -1.178), (0.4125, -0.05431, -1.202), (0.4445, -0.05853, -1.212), (0.4775, -0.06286, -1.204), (0.5022, -0.06612, -1.18), (0.5114, -0.06732, -1.15), (0.5043, -0.06639, -1.129), (0.4775, -0.06286, -1.101), (0.4445, -0.05853, -1.094), (0.4125, -0.05431, -1.103), (0.3877, -0.05104, -1.131)], [], [(0, 1, 13, 12), (1, 2, 14, 13), (2, 3, 15, 14), (3, 4, 16, 15), (4, 5, 17, 16), (5, 6, 18, 17), (6, 7, 19, 18), (7, 8, 20, 19), (8, 9, 21, 20), (9, 10, 22, 21), (10, 11, 23, 22), (0, 12, 23, 11), (12, 13, 25, 24), (13, 14, 26, 25), (14, 15, 27, 26), (15, 16, 28, 27), (16, 17, 29, 28), (17, 18, 30, 29), (18, 19, 31, 30), (19, 20, 32, 31), (20, 21, 33, 32), (21, 22, 34, 33), (22, 23, 35, 34), (23, 12, 24, 35), (24, 25, 37, 36), (25, 26, 38, 37), (26, 27, 39, 38), (27, 28, 40, 39), (28, 29, 41, 40), (29, 30, 42, 41), (30, 31, 43, 42), (31, 32, 44, 43), (32, 33, 45, 44), (33, 34, 46, 45), (34, 35, 47, 46), (35, 24, 36, 47), (36, 37, 49, 48), (37, 38, 50, 49), (38, 39, 51, 50), (39, 40, 52, 51), (40, 41, 53, 52), (41, 42, 54, 53), (42, 43, 55, 54), (43, 44, 56, 55), (44, 45, 57, 56), (45, 46, 58, 57), (46, 47, 59, 58), (47, 36, 48, 59), (48, 49, 61, 60), (49, 50, 62, 61), (50, 51, 63, 62), (51, 52, 64, 63), (52, 53, 65, 64), (53, 54, 66, 65), (54, 55, 67, 66), (55, 56, 68, 67), (56, 57, 69, 68), (57, 58, 70, 69), (58, 59, 71, 70), (59, 48, 60, 71), (60, 61, 73, 72), (61, 62, 74, 73), (62, 63, 75, 74), (63, 64, 76, 75), (64, 65, 77, 76), (65, 66, 78, 77), (66, 67, 79, 78), (67, 68, 80, 79), (68, 69, 81, 80), (69, 70, 82, 81), (70, 71, 83, 82), (71, 60, 72, 83), (72, 73, 85, 84), (73, 74, 86, 85), (74, 75, 87, 86), (75, 76, 88, 87), (76, 77, 89, 88), (77, 78, 90, 89), (78, 79, 91, 90), (79, 80, 92, 91), (80, 81, 93, 92), (81, 82, 94, 93), (82, 83, 95, 94), (83, 72, 84, 95), (84, 85, 97, 96), (85, 86, 98, 97), (86, 87, 99, 98), (87, 88, 100, 99), (88, 89, 101, 100), (89, 90, 102, 101), (90, 91, 103, 102), (91, 92, 104, 103), (92, 93, 105, 104), (93, 94, 106, 105), (94, 95, 107, 106), (95, 84, 96, 107), (96, 97, 109, 108), (97, 98, 110, 109), (98, 99, 111, 110), (99, 100, 112, 111), (100, 101, 113, 112), (101, 102, 114, 113), (102, 103, 115, 114), (103, 104, 116, 115), (104, 105, 117, 116), (105, 106, 118, 117), (106, 107, 119, 118), (107, 96, 108, 119), (108, 109, 121, 120), (109, 110, 122, 121), (110, 111, 123, 122), (111, 112, 124, 123), (112, 113, 125, 124), (113, 114, 126, 125), (114, 115, 127, 126), (115, 116, 128, 127), (116, 117, 129, 128), (117, 118, 130, 129), (118, 119, 131, 130), (119, 108, 120, 131), (120, 121, 133, 132), (121, 122, 134, 133), (122, 123, 135, 134), (123, 124, 136, 135), (124, 125, 137, 136), (125, 126, 138, 137), (126, 127, 139, 138), (127, 128, 140, 139), (128, 129, 141, 140), (129, 130, 142, 141), (130, 131, 143, 142), (131, 120, 132, 143), (132, 133, 145, 144), (133, 134, 146, 145), (134, 135, 147, 146), (135, 136, 148, 147), (136, 137, 149, 148), (137, 138, 150, 149), (138, 139, 151, 150), (139, 140, 152, 151), (140, 141, 153, 152), (141, 142, 154, 153), (142, 143, 155, 154), (143, 132, 144, 155), (144, 145, 157, 156), (145, 146, 158, 157), (146, 147, 159, 158), (147, 148, 160, 159), (148, 149, 161, 160), (149, 150, 162, 161), (150, 151, 163, 162), (151, 152, 164, 163), (152, 153, 165, 164), (153, 154, 166, 165), (154, 155, 167, 166), (155, 144, 156, 167), (156, 157, 169, 168), (157, 158, 170, 169), (158, 159, 171, 170), (159, 160, 172, 171), (160, 161, 173, 172), (161, 162, 174, 173), (162, 163, 175, 174), (163, 164, 176, 175), (164, 165, 177, 176), (165, 166, 178, 177), (166, 167, 179, 178), (167, 156, 168, 179), (168, 169, 181, 180), (169, 170, 182, 181), (170, 171, 183, 182), (171, 172, 184, 183), (172, 173, 185, 184), (173, 174, 186, 185), (174, 175, 187, 186), (175, 176, 188, 187), (176, 177, 189, 188), (177, 178, 190, 189), (178, 179, 191, 190), (179, 168, 180, 191), (180, 181, 193, 192), (181, 182, 194, 193), (182, 183, 195, 194), (183, 184, 196, 195), (184, 185, 197, 196), (185, 186, 198, 197), (186, 187, 199, 198), (187, 188, 200, 199), (188, 189, 201, 200), (189, 190, 202, 201), (190, 191, 203, 202), (191, 180, 192, 203), (192, 193, 205, 204), (193, 194, 206, 205), (194, 195, 207, 206), (195, 196, 208, 207), (196, 197, 209, 208), (197, 198, 210, 209), (198, 199, 211, 210), (199, 200, 212, 211), (200, 201, 213, 212), (201, 202, 214, 213), (202, 203, 215, 214), (203, 192, 204, 215), (204, 205, 217, 216), (205, 206, 218, 217), (206, 207, 219, 218), (207, 208, 220, 219), (208, 209, 221, 220), (209, 210, 222, 221), (210, 211, 223, 222), (211, 212, 224, 223), (212, 213, 225, 224), (213, 214, 226, 225), (214, 215, 227, 226), (215, 204, 216, 227), (216, 217, 229, 228), (217, 218, 230, 229), (218, 219, 231, 230), (219, 220, 232, 231), (220, 221, 233, 232), (221, 222, 234, 233), (222, 223, 235, 234), (223, 224, 236, 235), (224, 225, 237, 236), (225, 226, 238, 237), (226, 227, 239, 238), (227, 216, 228, 239), (228, 229, 241, 240), (229, 230, 242, 241), (230, 231, 243, 242), (231, 232, 244, 243), (232, 233, 245, 244), (233, 234, 246, 245), (234, 235, 247, 246), (235, 236, 248, 247), (236, 237, 249, 248), (237, 238, 250, 249), (238, 239, 251, 250), (239, 228, 240, 251), (240, 241, 253, 252), (241, 242, 254, 253), (242, 243, 255, 254), (243, 244, 256, 255), (244, 245, 257, 256), (245, 246, 258, 257), (246, 247, 259, 258), (247, 248, 260, 259), (248, 249, 261, 260), (249, 250, 262, 261), (250, 251, 263, 262), (251, 240, 252, 263), (252, 253, 265, 264), (253, 254, 266, 265), (254, 255, 267, 266), (255, 256, 268, 267), (256, 257, 269, 268), (257, 258, 270, 269), (258, 259, 271, 270), (259, 260, 272, 271), (260, 261, 273, 272), (261, 262, 274, 273), (262, 263, 275, 274), (263, 252, 264, 275), (264, 265, 277, 276), (265, 266, 278, 277), (266, 267, 279, 278), (267, 268, 280, 279), (268, 269, 281, 280), (269, 270, 282, 281), (270, 271, 283, 282), (271, 272, 284, 283), (272, 273, 285, 284), (273, 274, 286, 285), (274, 275, 287, 286), (275, 264, 276, 287), (276, 277, 289, 288), (277, 278, 290, 289), (278, 279, 291, 290), (279, 280, 292, 291), (280, 281, 293, 292), (281, 282, 294, 293), (282, 283, 295, 294), (283, 284, 296, 295), (284, 285, 297, 296), (285, 286, 298, 297), (286, 287, 299, 298), (287, 276, 288, 299), (288, 289, 301, 300), (289, 290, 302, 301), (290, 291, 303, 302), (291, 292, 304, 303), (292, 293, 305, 304), (293, 294, 306, 305), (294, 295, 307, 306), (295, 296, 308, 307), (296, 297, 309, 308), (297, 298, 310, 309), (298, 299, 311, 310), (299, 288, 300, 311), (300, 301, 313, 312), (301, 302, 314, 313), (302, 303, 315, 314), (303, 304, 316, 315), (304, 305, 317, 316), (305, 306, 318, 317), (306, 307, 319, 318), (307, 308, 320, 319), (308, 309, 321, 320), (309, 310, 322, 321), (310, 311, 323, 322), (311, 300, 312, 323), (312, 313, 325, 324), (313, 314, 326, 325), (314, 315, 327, 326), (315, 316, 328, 327), (316, 317, 329, 328), (317, 318, 330, 329), (318, 319, 331, 330), (319, 320, 332, 331), (320, 321, 333, 332), (321, 322, 334, 333), (322, 323, 335, 334), (323, 312, 324, 335), (324, 325, 337, 336), (325, 326, 338, 337), (326, 327, 339, 338), (327, 328, 340, 339), (328, 329, 341, 340), (329, 330, 342, 341), (330, 331, 343, 342), (331, 332, 344, 343), (332, 333, 345, 344), (333, 334, 346, 345), (334, 335, 347, 346), (335, 324, 336, 347), (336, 337, 349, 348), (337, 338, 350, 349), (338, 339, 351, 350), (339, 340, 352, 351), (340, 341, 353, 352), (341, 342, 354, 353), (342, 343, 355, 354), (343, 344, 356, 355), (344, 345, 357, 356), (345, 346, 358, 357), (346, 347, 359, 358), (347, 336, 348, 359), (348, 349, 361, 360), (349, 350, 362, 361), (350, 351, 363, 362), (351, 352, 364, 363), (352, 353, 365, 364), (353, 354, 366, 365), (354, 355, 367, 366), (355, 356, 368, 367), (356, 357, 369, 368), (357, 358, 370, 369), (358, 359, 371, 370), (359, 348, 360, 371), (360, 361, 373, 372), (361, 362, 374, 373), (362, 363, 375, 374), (363, 364, 376, 375), (364, 365, 377, 376), (365, 366, 378, 377), (366, 367, 379, 378), (367, 368, 380, 379), (368, 369, 381, 380), (369, 370, 382, 381), (370, 371, 383, 382), (371, 360, 372, 383), (372, 373, 385, 384), (373, 374, 386, 385), (374, 375, 387, 386), (375, 376, 388, 387), (376, 377, 389, 388), (377, 378, 390, 389), (378, 379, 391, 390), (379, 380, 392, 391), (380, 381, 393, 392), (381, 382, 394, 393), (382, 383, 395, 394), (383, 372, 384, 395), (384, 385, 397, 396), (385, 386, 398, 397), (386, 387, 399, 398), (387, 388, 400, 399), (388, 389, 401, 400), (389, 390, 402, 401), (390, 391, 403, 402), (391, 392, 404, 403), (392, 393, 405, 404), (393, 394, 406, 405), (394, 395, 407, 406), (395, 384, 396, 407), (396, 397, 409, 408), (397, 398, 410, 409), (398, 399, 411, 410), (399, 400, 412, 411), (400, 401, 413, 412), (401, 402, 414, 413), (402, 403, 415, 414), (403, 404, 416, 415), (404, 405, 417, 416), (405, 406, 418, 417), (406, 407, 419, 418), (407, 396, 408, 419), (408, 409, 421, 420), (409, 410, 422, 421), (410, 411, 423, 422), (411, 412, 424, 423), (412, 413, 425, 424), (413, 414, 426, 425), (414, 415, 427, 426), (415, 416, 428, 427), (416, 417, 429, 428), (417, 418, 430, 429), (418, 419, 431, 430), (419, 408, 420, 431), (420, 421, 433, 432), (421, 422, 434, 433), (422, 423, 435, 434), (423, 424, 436, 435), (424, 425, 437, 436), (425, 426, 438, 437), (426, 427, 439, 438), (427, 428, 440, 439), (428, 429, 441, 440), (429, 430, 442, 441), (430, 431, 443, 442), (431, 420, 432, 443), (432, 433, 445, 444), (433, 434, 446, 445), (434, 435, 447, 446), (435, 436, 448, 447), (436, 437, 449, 448), (437, 438, 450, 449), (438, 439, 451, 450), (439, 440, 452, 451), (440, 441, 453, 452), (441, 442, 454, 453), (442, 443, 455, 454), (443, 432, 444, 455), (444, 445, 457, 456), (445, 446, 458, 457), (446, 447, 459, 458), (447, 448, 460, 459), (448, 449, 461, 460), (449, 450, 462, 461), (450, 451, 463, 462), (451, 452, 464, 463), (452, 453, 465, 464), (453, 454, 466, 465), (454, 455, 467, 466), (455, 444, 456, 467), (456, 457, 469, 468), (457, 458, 470, 469), (458, 459, 471, 470), (459, 460, 472, 471), (460, 461, 473, 472), (461, 462, 474, 473), (462, 463, 475, 474), (463, 464, 476, 475), (464, 465, 477, 476), (465, 466, 478, 477), (466, 467, 479, 478), (467, 456, 468, 479), (468, 469, 481, 480), (469, 470, 482, 481), (470, 471, 483, 482), (471, 472, 484, 483), (472, 473, 485, 484), (473, 474, 486, 485), (474, 475, 487, 486), (475, 476, 488, 487), (476, 477, 489, 488), (477, 478, 490, 489), (478, 479, 491, 490), (479, 468, 480, 491), (480, 481, 493, 492), (481, 482, 494, 493), (482, 483, 495, 494), (483, 484, 496, 495), (484, 485, 497, 496), (485, 486, 498, 497), (486, 487, 499, 498), (487, 488, 500, 499), (488, 489, 501, 500), (489, 490, 502, 501), (490, 491, 503, 502), (491, 480, 492, 503), (492, 493, 505, 504), (493, 494, 506, 505), (494, 495, 507, 506), (495, 496, 508, 507), (496, 497, 509, 508), (497, 498, 510, 509), (498, 499, 511, 510), (499, 500, 512, 511), (500, 501, 513, 512), (501, 502, 514, 513), (502, 503, 515, 514), (503, 492, 504, 515), (504, 505, 517, 516), (505, 506, 518, 517), (506, 507, 519, 518), (507, 508, 520, 519), (508, 509, 521, 520), (509, 510, 522, 521), (510, 511, 523, 522), (511, 512, 524, 523), (512, 513, 525, 524), (513, 514, 526, 525), (514, 515, 527, 526), (515, 504, 516, 527), (516, 517, 529, 528), (517, 518, 530, 529), (518, 519, 531, 530), (519, 520, 532, 531), (520, 521, 533, 532), (521, 522, 534, 533), (522, 523, 535, 534), (523, 524, 536, 535), (524, 525, 537, 536), (525, 526, 538, 537), (526, 527, 539, 538), (527, 516, 528, 539), (528, 529, 541, 540), (529, 530, 542, 541), (530, 531, 543, 542), (531, 532, 544, 543), (532, 533, 545, 544), (533, 534, 546, 545), (534, 535, 547, 546), (535, 536, 548, 547), (536, 537, 549, 548), (537, 538, 550, 549), (538, 539, 551, 550), (539, 528, 540, 551), (540, 541, 553, 552), (541, 542, 554, 553), (542, 543, 555, 554), (543, 544, 556, 555), (544, 545, 557, 556), (545, 546, 558, 557), (546, 547, 559, 558), (547, 548, 560, 559), (548, 549, 561, 560), (549, 550, 562, 561), (550, 551, 563, 562), (551, 540, 552, 563), (552, 553, 565, 564), (553, 554, 566, 565), (554, 555, 567, 566), (555, 556, 568, 567), (556, 557, 569, 568), (557, 558, 570, 569), (558, 559, 571, 570), (559, 560, 572, 571), (560, 561, 573, 572), (561, 562, 574, 573), (562, 563, 575, 574), (563, 552, 564, 575), (564, 565, 1, 0), (565, 566, 2, 1), (566, 567, 3, 2), (567, 568, 4, 3), (568, 569, 5, 4), (569, 570, 6, 5), (570, 571, 7, 6), (571, 572, 8, 7), (572, 573, 9, 8), (573, 574, 10, 9), (574, 575, 11, 10), (575, 564, 0, 11), (576, 588, 589, 577), (577, 589, 590, 578), (578, 590, 591, 579), (579, 591, 592, 580), (580, 592, 593, 581), (581, 593, 594, 582), (582, 594, 595, 583), (583, 595, 596, 584), (584, 596, 597, 585), (585, 597, 598, 586), (586, 598, 599, 587), (576, 587, 599, 588), (588, 600, 601, 589), (589, 601, 602, 590), (590, 602, 603, 591), (591, 603, 604, 592), (592, 604, 605, 593), (593, 605, 606, 594), (594, 606, 607, 595), (595, 607, 608, 596), (596, 608, 609, 597), (597, 609, 610, 598), (598, 610, 611, 599), (599, 611, 600, 588), (600, 612, 613, 601), (601, 613, 614, 602), (602, 614, 615, 603), (603, 615, 616, 604), (604, 616, 617, 605), (605, 617, 618, 606), (606, 618, 619, 607), (607, 619, 620, 608), (608, 620, 621, 609), (609, 621, 622, 610), (610, 622, 623, 611), (611, 623, 612, 600), (612, 624, 625, 613), (613, 625, 626, 614), (614, 626, 627, 615), (615, 627, 628, 616), (616, 628, 629, 617), (617, 629, 630, 618), (618, 630, 631, 619), (619, 631, 632, 620), (620, 632, 633, 621), (621, 633, 634, 622), (622, 634, 635, 623), (623, 635, 624, 612), (624, 636, 637, 625), (625, 637, 638, 626), (626, 638, 639, 627), (627, 639, 640, 628), (628, 640, 641, 629), (629, 641, 642, 630), (630, 642, 643, 631), (631, 643, 644, 632), (632, 644, 645, 633), (633, 645, 646, 634), (634, 646, 647, 635), (635, 647, 636, 624), (636, 648, 649, 637), (637, 649, 650, 638), (638, 650, 651, 639), (639, 651, 652, 640), (640, 652, 653, 641), (641, 653, 654, 642), (642, 654, 655, 643), (643, 655, 656, 644), (644, 656, 657, 645), (645, 657, 658, 646), (646, 658, 659, 647), (647, 659, 648, 636), (648, 660, 661, 649), (649, 661, 662, 650), (650, 662, 663, 651), (651, 663, 664, 652), (652, 664, 665, 653), (653, 665, 666, 654), (654, 666, 667, 655), (655, 667, 668, 656), (656, 668, 669, 657), (657, 669, 670, 658), (658, 670, 671, 659), (659, 671, 660, 648), (660, 672, 673, 661), (661, 673, 674, 662), (662, 674, 675, 663), (663, 675, 676, 664), (664, 676, 677, 665), (665, 677, 678, 666), (666, 678, 679, 667), (667, 679, 680, 668), (668, 680, 681, 669), (669, 681, 682, 670), (670, 682, 683, 671), (671, 683, 672, 660), (672, 684, 685, 673), (673, 685, 686, 674), (674, 686, 687, 675), (675, 687, 688, 676), (676, 688, 689, 677), (677, 689, 690, 678), (678, 690, 691, 679), (679, 691, 692, 680), (680, 692, 693, 681), (681, 693, 694, 682), (682, 694, 695, 683), (683, 695, 684, 672), (684, 696, 697, 685), (685, 697, 698, 686), (686, 698, 699, 687), (687, 699, 700, 688), (688, 700, 701, 689), (689, 701, 702, 690), (690, 702, 703, 691), (691, 703, 704, 692), (692, 704, 705, 693), (693, 705, 706, 694), (694, 706, 707, 695), (695, 707, 696, 684), (696, 708, 709, 697), (697, 709, 710, 698), (698, 710, 711, 699), (699, 711, 712, 700), (700, 712, 713, 701), (701, 713, 714, 702), (702, 714, 715, 703), (703, 715, 716, 704), (704, 716, 717, 705), (705, 717, 718, 706), (706, 718, 719, 707), (707, 719, 708, 696), (708, 720, 721, 709), (709, 721, 722, 710), (710, 722, 723, 711), (711, 723, 724, 712), (712, 724, 725, 713), (713, 725, 726, 714), (714, 726, 727, 715), (715, 727, 728, 716), (716, 728, 729, 717), (717, 729, 730, 718), (718, 730, 731, 719), (719, 731, 720, 708), (720, 732, 733, 721), (721, 733, 734, 722), (722, 734, 735, 723), (723, 735, 736, 724), (724, 736, 737, 725), (725, 737, 738, 726), (726, 738, 739, 727), (727, 739, 740, 728), (728, 740, 741, 729), (729, 741, 742, 730), (730, 742, 743, 731), (731, 743, 732, 720), (732, 744, 745, 733), (733, 745, 746, 734), (734, 746, 747, 735), (735, 747, 748, 736), (736, 748, 749, 737), (737, 749, 750, 738), (738, 750, 751, 739), (739, 751, 752, 740), (740, 752, 753, 741), (741, 753, 754, 742), (742, 754, 755, 743), (743, 755, 744, 732), (744, 756, 757, 745), (745, 757, 758, 746), (746, 758, 759, 747), (747, 759, 760, 748), (748, 760, 761, 749), (749, 761, 762, 750), (750, 762, 763, 751), (751, 763, 764, 752), (752, 764, 765, 753), (753, 765, 766, 754), (754, 766, 767, 755), (755, 767, 756, 744), (756, 768, 769, 757), (757, 769, 770, 758), (758, 770, 771, 759), (759, 771, 772, 760), (760, 772, 773, 761), (761, 773, 774, 762), (762, 774, 775, 763), (763, 775, 776, 764), (764, 776, 777, 765), (765, 777, 778, 766), (766, 778, 779, 767), (767, 779, 768, 756), (768, 780, 781, 769), (769, 781, 782, 770), (770, 782, 783, 771), (771, 783, 784, 772), (772, 784, 785, 773), (773, 785, 786, 774), (774, 786, 787, 775), (775, 787, 788, 776), (776, 788, 789, 777), (777, 789, 790, 778), (778, 790, 791, 779), (779, 791, 780, 768), (780, 792, 793, 781), (781, 793, 794, 782), (782, 794, 795, 783), (783, 795, 796, 784), (784, 796, 797, 785), (785, 797, 798, 786), (786, 798, 799, 787), (787, 799, 800, 788), (788, 800, 801, 789), (789, 801, 802, 790), (790, 802, 803, 791), (791, 803, 792, 780), (792, 804, 805, 793), (793, 805, 806, 794), (794, 806, 807, 795), (795, 807, 808, 796), (796, 808, 809, 797), (797, 809, 810, 798), (798, 810, 811, 799), (799, 811, 812, 800), (800, 812, 813, 801), (801, 813, 814, 802), (802, 814, 815, 803), (803, 815, 804, 792), (804, 816, 817, 805), (805, 817, 818, 806), (806, 818, 819, 807), (807, 819, 820, 808), (808, 820, 821, 809), (809, 821, 822, 810), (810, 822, 823, 811), (811, 823, 824, 812), (812, 824, 825, 813), (813, 825, 826, 814), (814, 826, 827, 815), (815, 827, 816, 804), (816, 828, 829, 817), (817, 829, 830, 818), (818, 830, 831, 819), (819, 831, 832, 820), (820, 832, 833, 821), (821, 833, 834, 822), (822, 834, 835, 823), (823, 835, 836, 824), (824, 836, 837, 825), (825, 837, 838, 826), (826, 838, 839, 827), (827, 839, 828, 816), (828, 840, 841, 829), (829, 841, 842, 830), (830, 842, 843, 831), (831, 843, 844, 832), (832, 844, 845, 833), (833, 845, 846, 834), (834, 846, 847, 835), (835, 847, 848, 836), (836, 848, 849, 837), (837, 849, 850, 838), (838, 850, 851, 839), (839, 851, 840, 828), (840, 852, 853, 841), (841, 853, 854, 842), (842, 854, 855, 843), (843, 855, 856, 844), (844, 856, 857, 845), (845, 857, 858, 846), (846, 858, 859, 847), (847, 859, 860, 848), (848, 860, 861, 849), (849, 861, 862, 850), (850, 862, 863, 851), (851, 863, 852, 840), (852, 864, 865, 853), (853, 865, 866, 854), (854, 866, 867, 855), (855, 867, 868, 856), (856, 868, 869, 857), (857, 869, 870, 858), (858, 870, 871, 859), (859, 871, 872, 860), (860, 872, 873, 861), (861, 873, 874, 862), (862, 874, 875, 863), (863, 875, 864, 852), (864, 876, 877, 865), (865, 877, 878, 866), (866, 878, 879, 867), (867, 879, 880, 868), (868, 880, 881, 869), (869, 881, 882, 870), (870, 882, 883, 871), (871, 883, 884, 872), (872, 884, 885, 873), (873, 885, 886, 874), (874, 886, 887, 875), (875, 887, 876, 864), (876, 888, 889, 877), (877, 889, 890, 878), (878, 890, 891, 879), (879, 891, 892, 880), (880, 892, 893, 881), (881, 893, 894, 882), (882, 894, 895, 883), (883, 895, 896, 884), (884, 896, 897, 885), (885, 897, 898, 886), (886, 898, 899, 887), (887, 899, 888, 876), (888, 900, 901, 889), (889, 901, 902, 890), (890, 902, 903, 891), (891, 903, 904, 892), (892, 904, 905, 893), (893, 905, 906, 894), (894, 906, 907, 895), (895, 907, 908, 896), (896, 908, 909, 897), (897, 909, 910, 898), (898, 910, 911, 899), (899, 911, 900, 888), (900, 912, 913, 901), (901, 913, 914, 902), (902, 914, 915, 903), (903, 915, 916, 904), (904, 916, 917, 905), (905, 917, 918, 906), (906, 918, 919, 907), (907, 919, 920, 908), (908, 920, 921, 909), (909, 921, 922, 910), (910, 922, 923, 911), (911, 923, 912, 900), (912, 924, 925, 913), (913, 925, 926, 914), (914, 926, 927, 915), (915, 927, 928, 916), (916, 928, 929, 917), (917, 929, 930, 918), (918, 930, 931, 919), (919, 931, 932, 920), (920, 932, 933, 921), (921, 933, 934, 922), (922, 934, 935, 923), (923, 935, 924, 912), (924, 936, 937, 925), (925, 937, 938, 926), (926, 938, 939, 927), (927, 939, 940, 928), (928, 940, 941, 929), (929, 941, 942, 930), (930, 942, 943, 931), (931, 943, 944, 932), (932, 944, 945, 933), (933, 945, 946, 934), (934, 946, 947, 935), (935, 947, 936, 924), (936, 948, 949, 937), (937, 949, 950, 938), (938, 950, 951, 939), (939, 951, 952, 940), (940, 952, 953, 941), (941, 953, 954, 942), (942, 954, 955, 943), (943, 955, 956, 944), (944, 956, 957, 945), (945, 957, 958, 946), (946, 958, 959, 947), (947, 959, 948, 936), (948, 960, 961, 949), (949, 961, 962, 950), (950, 962, 963, 951), (951, 963, 964, 952), (952, 964, 965, 953), (953, 965, 966, 954), (954, 966, 967, 955), (955, 967, 968, 956), (956, 968, 969, 957), (957, 969, 970, 958), (958, 970, 971, 959), (959, 971, 960, 948), (960, 972, 973, 961), (961, 973, 974, 962), (962, 974, 975, 963), (963, 975, 976, 964), (964, 976, 977, 965), (965, 977, 978, 966), (966, 978, 979, 967), (967, 979, 980, 968), (968, 980, 981, 969), (969, 981, 982, 970), (970, 982, 983, 971), (971, 983, 972, 960), (972, 984, 985, 973), (973, 985, 986, 974), (974, 986, 987, 975), (975, 987, 988, 976), (976, 988, 989, 977), (977, 989, 990, 978), (978, 990, 991, 979), (979, 991, 992, 980), (980, 992, 993, 981), (981, 993, 994, 982), (982, 994, 995, 983), (983, 995, 984, 972), (984, 996, 997, 985), (985, 997, 998, 986), (986, 998, 999, 987), (987, 999, 1000, 988), (988, 1000, 1001, 989), (989, 1001, 1002, 990), (990, 1002, 1003, 991), (991, 1003, 1004, 992), (992, 1004, 1005, 993), (993, 1005, 1006, 994), (994, 1006, 1007, 995), (995, 1007, 996, 984), (996, 1008, 1009, 997), (997, 1009, 1010, 998), (998, 1010, 1011, 999), (999, 1011, 1012, 1000), (1000, 1012, 1013, 1001), (1001, 1013, 1014, 1002), (1002, 1014, 1015, 1003), (1003, 1015, 1016, 1004), (1004, 1016, 1017, 1005), (1005, 1017, 1018, 1006), (1006, 1018, 1019, 1007), (1007, 1019, 1008, 996), (1008, 1020, 1021, 1009), (1009, 1021, 1022, 1010), (1010, 1022, 1023, 1011), (1011, 1023, 1024, 1012), (1012, 1024, 1025, 1013), (1013, 1025, 1026, 1014), (1014, 1026, 1027, 1015), (1015, 1027, 1028, 1016), (1016, 1028, 1029, 1017), (1017, 1029, 1030, 1018), (1018, 1030, 1031, 1019), (1019, 1031, 1020, 1008), (1020, 1032, 1033, 1021), (1021, 1033, 1034, 1022), (1022, 1034, 1035, 1023), (1023, 1035, 1036, 1024), (1024, 1036, 1037, 1025), (1025, 1037, 1038, 1026), (1026, 1038, 1039, 1027), (1027, 1039, 1040, 1028), (1028, 1040, 1041, 1029), (1029, 1041, 1042, 1030), (1030, 1042, 1043, 1031), (1031, 1043, 1032, 1020), (1032, 1044, 1045, 1033), (1033, 1045, 1046, 1034), (1034, 1046, 1047, 1035), (1035, 1047, 1048, 1036), (1036, 1048, 1049, 1037), (1037, 1049, 1050, 1038), (1038, 1050, 1051, 1039), (1039, 1051, 1052, 1040), (1040, 1052, 1053, 1041), (1041, 1053, 1054, 1042), (1042, 1054, 1055, 1043), (1043, 1055, 1044, 1032), (1044, 1056, 1057, 1045), (1045, 1057, 1058, 1046), (1046, 1058, 1059, 1047), (1047, 1059, 1060, 1048), (1048, 1060, 1061, 1049), (1049, 1061, 1062, 1050), (1050, 1062, 1063, 1051), (1051, 1063, 1064, 1052), (1052, 1064, 1065, 1053), (1053, 1065, 1066, 1054), (1054, 1066, 1067, 1055), (1055, 1067, 1056, 1044), (1056, 1068, 1069, 1057), (1057, 1069, 1070, 1058), (1058, 1070, 1071, 1059), (1059, 1071, 1072, 1060), (1060, 1072, 1073, 1061), (1061, 1073, 1074, 1062), (1062, 1074, 1075, 1063), (1063, 1075, 1076, 1064), (1064, 1076, 1077, 1065), (1065, 1077, 1078, 1066), (1066, 1078, 1079, 1067), (1067, 1079, 1068, 1056), (1068, 1080, 1081, 1069), (1069, 1081, 1082, 1070), (1070, 1082, 1083, 1071), (1071, 1083, 1084, 1072), (1072, 1084, 1085, 1073), (1073, 1085, 1086, 1074), (1074, 1086, 1087, 1075), (1075, 1087, 1088, 1076), (1076, 1088, 1089, 1077), (1077, 1089, 1090, 1078), (1078, 1090, 1091, 1079), (1079, 1091, 1080, 1068), (1080, 1092, 1093, 1081), (1081, 1093, 1094, 1082), (1082, 1094, 1095, 1083), (1083, 1095, 1096, 1084), (1084, 1096, 1097, 1085), (1085, 1097, 1098, 1086), (1086, 1098, 1099, 1087), (1087, 1099, 1100, 1088), (1088, 1100, 1101, 1089), (1089, 1101, 1102, 1090), (1090, 1102, 1103, 1091), (1091, 1103, 1092, 1080), (1092, 1104, 1105, 1093), (1093, 1105, 1106, 1094), (1094, 1106, 1107, 1095), (1095, 1107, 1108, 1096), (1096, 1108, 1109, 1097), (1097, 1109, 1110, 1098), (1098, 1110, 1111, 1099), (1099, 1111, 1112, 1100), (1100, 1112, 1113, 1101), (1101, 1113, 1114, 1102), (1102, 1114, 1115, 1103), (1103, 1115, 1104, 1092), (1104, 1116, 1117, 1105), (1105, 1117, 1118, 1106), (1106, 1118, 1119, 1107), (1107, 1119, 1120, 1108), (1108, 1120, 1121, 1109), (1109, 1121, 1122, 1110), (1110, 1122, 1123, 1111), (1111, 1123, 1124, 1112), (1112, 1124, 1125, 1113), (1113, 1125, 1126, 1114), (1114, 1126, 1127, 1115), (1115, 1127, 1116, 1104), (1116, 1128, 1129, 1117), (1117, 1129, 1130, 1118), (1118, 1130, 1131, 1119), (1119, 1131, 1132, 1120), (1120, 1132, 1133, 1121), (1121, 1133, 1134, 1122), (1122, 1134, 1135, 1123), (1123, 1135, 1136, 1124), (1124, 1136, 1137, 1125), (1125, 1137, 1138, 1126), (1126, 1138, 1139, 1127), (1127, 1139, 1128, 1116), (1128, 1140, 1141, 1129), (1129, 1141, 1142, 1130), (1130, 1142, 1143, 1131), (1131, 1143, 1144, 1132), (1132, 1144, 1145, 1133), (1133, 1145, 1146, 1134), (1134, 1146, 1147, 1135), (1135, 1147, 1148, 1136), (1136, 1148, 1149, 1137), (1137, 1149, 1150, 1138), (1138, 1150, 1151, 1139), (1139, 1151, 1140, 1128), (1140, 576, 577, 1141), (1141, 577, 578, 1142), (1142, 578, 579, 1143), (1143, 579, 580, 1144), (1144, 580, 581, 1145), (1145, 581, 582, 1146), (1146, 582, 583, 1147), (1147, 583, 584, 1148), (1148, 584, 585, 1149), (1149, 585, 586, 1150), (1150, 586, 587, 1151), (1151, 587, 576, 1140)])
me_cone.polygons.foreach_set('use_smooth', [True] * 1152)
me_cone.use_remesh_preserve_volume = False
me_cone.use_remesh_preserve_attributes = False
me_cone.use_mirror_vertex_groups = False
me_cone.update()

# ---- objects
ob_cone = bpy.data.objects.new('Cone', me_cone)
ob_lamp = bpy.data.objects.new('Lamp', light_lamp)
ob_camera = bpy.data.objects.new('Camera', cam_camera)

# ---- transforms, parenting, visibility, modifiers, constraints
ob_cone.location = (0.0, 0.0, 1.168)
ob_cone.lineart.crease_threshold = 0.0
ob_lamp.location = (4.076, 1.005, 5.904)
ob_lamp.rotation_euler = (0.6503, 0.05522, 1.866)
ob_lamp.lock_rotations_4d = False
ob_lamp.empty_display_type = 'ARROWS'
ob_lamp.color = (0.0, 0.0, 0.0, 0.0)
ob_lamp.lineart.crease_threshold = 0.0
ob_camera.location = (7.481, -6.508, 5.344)
ob_camera.rotation_euler = (1.109, 0.0, 0.8149)
ob_camera.lock_rotations_4d = False
ob_camera.empty_display_type = 'ARROWS'
ob_camera.color = (0.0, 0.0, 0.0, 0.0)
ob_camera.display_type = 'WIRE'
ob_camera.lineart.crease_threshold = 0.0

# ---- collection membership
col_collection_1.objects.link(ob_cone)
col_collection_1.objects.link(ob_lamp)
col_collection_1.objects.link(ob_camera)

# ---- scene / render settings (as saved in the file)
scene.camera = ob_camera
scene.frame_start = 1; scene.frame_end = 250; scene.frame_set(1)
scene.render.engine = 'BLENDER_EEVEE_NEXT'
scene.render.resolution_percentage = 50
scene.render.dither_intensity = 0.0
scene.cycles.use_denoising = False
scene.cycles.samples = 128
scene.cycles.sampling_pattern = 'TABULATED_SOBOL'
scene.cycles.light_sampling_threshold = 0.0
scene.cycles.use_adaptive_sampling = False
scene.cycles.use_light_tree = False
scene.cycles.blur_glossy = 0.0
scene.cycles.sample_clamp_indirect = 0.0
scene.view_settings.view_transform = 'Standard'
bpy.context.view_layer.update()
